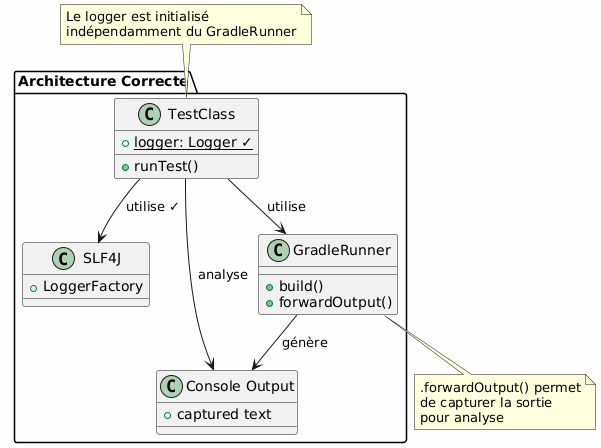

The diagram above was rendered by PlantUML. Its source (embedded in the PNG):
@startuml

skinparam backgroundColor #FEFEFE
skinparam componentStyle rectangle

package "Architecture Correcte" {
    class TestClass {
        + {static} logger: Logger ✓
        + runTest()
    }

    class SLF4J {
        + LoggerFactory
    }

    class GradleRunner {
        + build()
        + forwardOutput()
    }

    class "Console Output" as Output {
        + captured text
    }

    TestClass --> SLF4J : utilise ✓
    TestClass --> GradleRunner : utilise
    GradleRunner --> Output : génère
    TestClass --> Output : analyse
}

note top of TestClass
  Le logger est initialisé
  indépendamment du GradleRunner
end note

note bottom of GradleRunner
  .forwardOutput() permet
  de capturer la sortie
  pour analyse
end note

@enduml